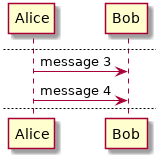

The diagram above was rendered by PlantUML. Its source (embedded in the PNG):
@startuml

Alice -> Bob : message 1
Alice -> Bob : message 2

newpage

Alice -> Bob : message 3
Alice -> Bob : message 4

newpage A title for the\nlast page

Alice -> Bob : message 5
Alice -> Bob : message 6

@enduml